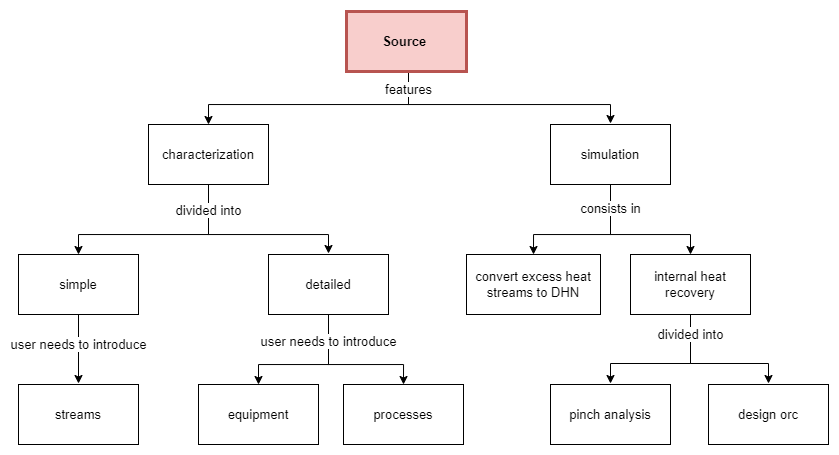

The diagram above was exported from draw.io. Its source (the exported page's mxGraphModel, read from the mxfile embedded in the PNG):
<mxGraphModel dx="1662" dy="727" grid="1" gridSize="10" guides="1" tooltips="1" connect="1" arrows="1" fold="1" page="1" pageScale="1" pageWidth="850" pageHeight="1100" math="0" shadow="0">
  <root>
    <mxCell id="0" />
    <mxCell id="1" parent="0" />
    <mxCell id="P4QubYP0VPJIheKj1qjb-14" value="" style="rounded=0;whiteSpace=wrap;html=1;" parent="1" vertex="1">
      <mxGeometry x="1100" y="1060" width="380" height="250" as="geometry" />
    </mxCell>
    <mxCell id="ABzFESwv_jSyLwkL9TFm-5" style="edgeStyle=orthogonalEdgeStyle;rounded=0;orthogonalLoop=1;jettySize=auto;html=1;entryX=0.5;entryY=0;entryDx=0;entryDy=0;align=center;verticalAlign=middle;fontStyle=0;fontSize=13;" parent="1" source="ABzFESwv_jSyLwkL9TFm-1" target="ABzFESwv_jSyLwkL9TFm-2" edge="1">
      <mxGeometry relative="1" as="geometry">
        <Array as="points">
          <mxPoint x="480" y="440" />
          <mxPoint x="280" y="440" />
        </Array>
      </mxGeometry>
    </mxCell>
    <mxCell id="ABzFESwv_jSyLwkL9TFm-6" value="features" style="edgeStyle=orthogonalEdgeStyle;rounded=0;orthogonalLoop=1;jettySize=auto;html=1;align=center;verticalAlign=middle;fontStyle=0;entryX=0.5;entryY=0;entryDx=0;entryDy=0;fontSize=13;" parent="1" edge="1">
      <mxGeometry x="-1" relative="1" as="geometry">
        <mxPoint x="480" y="425" as="sourcePoint" />
        <mxPoint x="682" y="459" as="targetPoint" />
        <Array as="points">
          <mxPoint x="480" y="440" />
          <mxPoint x="682" y="440" />
        </Array>
        <mxPoint as="offset" />
      </mxGeometry>
    </mxCell>
    <mxCell id="ABzFESwv_jSyLwkL9TFm-1" value="Source&amp;nbsp;" style="rounded=0;whiteSpace=wrap;html=1;align=center;verticalAlign=middle;fontStyle=1;strokeWidth=3;fontSize=13;fillColor=#f8cecc;strokeColor=#b85450;" parent="1" vertex="1">
      <mxGeometry x="418" y="347" width="120" height="60" as="geometry" />
    </mxCell>
    <mxCell id="ABzFESwv_jSyLwkL9TFm-12" style="edgeStyle=orthogonalEdgeStyle;rounded=0;orthogonalLoop=1;jettySize=auto;html=1;align=center;verticalAlign=middle;fontStyle=0;entryX=0.5;entryY=0;entryDx=0;entryDy=0;fontSize=13;" parent="1" source="ABzFESwv_jSyLwkL9TFm-2" target="ABzFESwv_jSyLwkL9TFm-4" edge="1">
      <mxGeometry relative="1" as="geometry">
        <Array as="points">
          <mxPoint x="280" y="570" />
          <mxPoint x="150" y="570" />
        </Array>
      </mxGeometry>
    </mxCell>
    <mxCell id="ABzFESwv_jSyLwkL9TFm-13" value="divided into" style="edgeStyle=orthogonalEdgeStyle;rounded=0;orthogonalLoop=1;jettySize=auto;html=1;align=center;verticalAlign=middle;fontStyle=0;entryX=0.5;entryY=0;entryDx=0;entryDy=0;fontSize=13;" parent="1" edge="1">
      <mxGeometry x="-0.7647" relative="1" as="geometry">
        <mxPoint x="280" y="524" as="sourcePoint" />
        <mxPoint x="400" y="589" as="targetPoint" />
        <Array as="points">
          <mxPoint x="280" y="570" />
          <mxPoint x="400" y="570" />
        </Array>
        <mxPoint as="offset" />
      </mxGeometry>
    </mxCell>
    <mxCell id="ABzFESwv_jSyLwkL9TFm-2" value="characterization" style="rounded=0;whiteSpace=wrap;html=1;align=center;verticalAlign=middle;fontStyle=0;fontSize=13;" parent="1" vertex="1">
      <mxGeometry x="220" y="460" width="120" height="60" as="geometry" />
    </mxCell>
    <mxCell id="ABzFESwv_jSyLwkL9TFm-8" value="" style="edgeStyle=orthogonalEdgeStyle;rounded=0;orthogonalLoop=1;jettySize=auto;html=1;align=center;verticalAlign=middle;fontStyle=0;exitX=0.5;exitY=1;exitDx=0;exitDy=0;fontSize=13;entryX=0.5;entryY=0;entryDx=0;entryDy=0;" parent="1" source="ABzFESwv_jSyLwkL9TFm-3" target="ABzFESwv_jSyLwkL9TFm-7" edge="1">
      <mxGeometry relative="1" as="geometry">
        <Array as="points">
          <mxPoint x="682" y="570" />
          <mxPoint x="605" y="570" />
        </Array>
      </mxGeometry>
    </mxCell>
    <mxCell id="ABzFESwv_jSyLwkL9TFm-10" value="consists in" style="edgeStyle=orthogonalEdgeStyle;rounded=0;orthogonalLoop=1;jettySize=auto;html=1;align=center;verticalAlign=middle;fontStyle=0;exitX=0.5;exitY=1;exitDx=0;exitDy=0;entryX=0.5;entryY=0;entryDx=0;entryDy=0;fontSize=13;" parent="1" target="ABzFESwv_jSyLwkL9TFm-9" edge="1">
      <mxGeometry x="-0.75" relative="1" as="geometry">
        <mxPoint x="682" y="526" as="sourcePoint" />
        <mxPoint x="762" y="596" as="targetPoint" />
        <Array as="points">
          <mxPoint x="682" y="570" />
          <mxPoint x="762" y="570" />
        </Array>
        <mxPoint as="offset" />
      </mxGeometry>
    </mxCell>
    <mxCell id="ABzFESwv_jSyLwkL9TFm-3" value="simulation" style="rounded=0;whiteSpace=wrap;html=1;align=center;verticalAlign=middle;fontStyle=0;fontSize=13;" parent="1" vertex="1">
      <mxGeometry x="622" y="460" width="120" height="60" as="geometry" />
    </mxCell>
    <mxCell id="ABzFESwv_jSyLwkL9TFm-21" value="user needs to introduce" style="edgeStyle=orthogonalEdgeStyle;rounded=0;orthogonalLoop=1;jettySize=auto;html=1;entryX=0.5;entryY=0;entryDx=0;entryDy=0;align=center;verticalAlign=middle;fontStyle=0;fontSize=13;" parent="1" edge="1">
      <mxGeometry x="-0.1143" relative="1" as="geometry">
        <mxPoint x="150" y="649" as="sourcePoint" />
        <mxPoint x="150" y="719" as="targetPoint" />
        <Array as="points">
          <mxPoint x="150" y="680" />
          <mxPoint x="150" y="680" />
        </Array>
        <mxPoint as="offset" />
      </mxGeometry>
    </mxCell>
    <mxCell id="ABzFESwv_jSyLwkL9TFm-4" value="simple" style="rounded=0;whiteSpace=wrap;html=1;align=center;verticalAlign=middle;fontStyle=0;fontSize=13;" parent="1" vertex="1">
      <mxGeometry x="90" y="590" width="120" height="60" as="geometry" />
    </mxCell>
    <mxCell id="ABzFESwv_jSyLwkL9TFm-7" value="convert excess heat streams to DHN" style="whiteSpace=wrap;html=1;rounded=0;align=center;verticalAlign=middle;fontStyle=0;fontSize=13;" parent="1" vertex="1">
      <mxGeometry x="538" y="590" width="134" height="60" as="geometry" />
    </mxCell>
    <mxCell id="H8Fv-G5bexRKy5aeFh_d-3" value="" style="edgeStyle=orthogonalEdgeStyle;rounded=0;orthogonalLoop=1;jettySize=auto;html=1;" parent="1" edge="1">
      <mxGeometry relative="1" as="geometry">
        <Array as="points">
          <mxPoint x="762" y="699" />
          <mxPoint x="840" y="699" />
        </Array>
        <mxPoint x="762" y="649" as="sourcePoint" />
        <mxPoint x="840" y="719" as="targetPoint" />
      </mxGeometry>
    </mxCell>
    <mxCell id="H8Fv-G5bexRKy5aeFh_d-4" value="&lt;font style=&quot;font-size: 13px&quot;&gt;divided into&lt;/font&gt;" style="edgeStyle=orthogonalEdgeStyle;rounded=0;orthogonalLoop=1;jettySize=auto;html=1;entryX=0.5;entryY=0;entryDx=0;entryDy=0;" parent="1" edge="1">
      <mxGeometry x="-0.72" relative="1" as="geometry">
        <Array as="points">
          <mxPoint x="762" y="699" />
          <mxPoint x="682" y="699" />
        </Array>
        <mxPoint as="offset" />
        <mxPoint x="762" y="649" as="sourcePoint" />
        <mxPoint x="682" y="719" as="targetPoint" />
      </mxGeometry>
    </mxCell>
    <mxCell id="ABzFESwv_jSyLwkL9TFm-9" value="internal heat recovery" style="whiteSpace=wrap;html=1;rounded=0;align=center;verticalAlign=middle;fontStyle=0;fontSize=13;" parent="1" vertex="1">
      <mxGeometry x="702" y="590" width="120" height="60" as="geometry" />
    </mxCell>
    <mxCell id="ABzFESwv_jSyLwkL9TFm-15" style="edgeStyle=orthogonalEdgeStyle;rounded=0;orthogonalLoop=1;jettySize=auto;html=1;entryX=0.5;entryY=0;entryDx=0;entryDy=0;align=center;verticalAlign=middle;fontStyle=0;fontSize=13;" parent="1" source="ABzFESwv_jSyLwkL9TFm-11" target="ABzFESwv_jSyLwkL9TFm-14" edge="1">
      <mxGeometry relative="1" as="geometry">
        <Array as="points">
          <mxPoint x="400" y="700" />
          <mxPoint x="330" y="700" />
        </Array>
      </mxGeometry>
    </mxCell>
    <mxCell id="ABzFESwv_jSyLwkL9TFm-26" value="user needs to introduce" style="edgeStyle=orthogonalEdgeStyle;rounded=0;orthogonalLoop=1;jettySize=auto;html=1;align=center;verticalAlign=middle;entryX=0.5;entryY=0;entryDx=0;entryDy=0;fontSize=13;" parent="1" target="ABzFESwv_jSyLwkL9TFm-16" edge="1">
      <mxGeometry x="-0.7241" relative="1" as="geometry">
        <mxPoint x="400" y="659" as="sourcePoint" />
        <mxPoint x="475" y="729" as="targetPoint" />
        <Array as="points">
          <mxPoint x="400" y="700" />
          <mxPoint x="475" y="700" />
        </Array>
        <mxPoint as="offset" />
      </mxGeometry>
    </mxCell>
    <mxCell id="ABzFESwv_jSyLwkL9TFm-11" value="detailed" style="rounded=0;whiteSpace=wrap;html=1;align=center;verticalAlign=middle;fontStyle=0;fontSize=13;" parent="1" vertex="1">
      <mxGeometry x="340" y="590" width="120" height="60" as="geometry" />
    </mxCell>
    <mxCell id="ABzFESwv_jSyLwkL9TFm-14" value="equipment" style="rounded=0;whiteSpace=wrap;html=1;align=center;verticalAlign=middle;fontStyle=0;fontSize=13;" parent="1" vertex="1">
      <mxGeometry x="270" y="720" width="120" height="60" as="geometry" />
    </mxCell>
    <mxCell id="ABzFESwv_jSyLwkL9TFm-16" value="processes" style="rounded=0;whiteSpace=wrap;html=1;align=center;verticalAlign=middle;fontStyle=0;fontSize=13;" parent="1" vertex="1">
      <mxGeometry x="415" y="720" width="120" height="60" as="geometry" />
    </mxCell>
    <mxCell id="ABzFESwv_jSyLwkL9TFm-20" value="streams" style="rounded=0;whiteSpace=wrap;html=1;align=center;verticalAlign=middle;fontStyle=0;fontSize=13;" parent="1" vertex="1">
      <mxGeometry x="90" y="720" width="120" height="60" as="geometry" />
    </mxCell>
    <mxCell id="H8Fv-G5bexRKy5aeFh_d-1" value="pinch analysis" style="whiteSpace=wrap;html=1;rounded=0;align=center;verticalAlign=middle;fontStyle=0;fontSize=13;" parent="1" vertex="1">
      <mxGeometry x="622" y="720" width="120" height="60" as="geometry" />
    </mxCell>
    <mxCell id="H8Fv-G5bexRKy5aeFh_d-2" value="design orc" style="whiteSpace=wrap;html=1;rounded=0;align=center;verticalAlign=middle;fontStyle=0;fontSize=13;" parent="1" vertex="1">
      <mxGeometry x="780" y="720" width="120" height="60" as="geometry" />
    </mxCell>
    <mxCell id="P4QubYP0VPJIheKj1qjb-4" style="edgeStyle=orthogonalEdgeStyle;rounded=0;orthogonalLoop=1;jettySize=auto;html=1;entryX=0;entryY=0.5;entryDx=0;entryDy=0;" parent="1" source="P4QubYP0VPJIheKj1qjb-1" target="P4QubYP0VPJIheKj1qjb-2" edge="1">
      <mxGeometry relative="1" as="geometry" />
    </mxCell>
    <mxCell id="P4QubYP0VPJIheKj1qjb-5" style="edgeStyle=orthogonalEdgeStyle;rounded=0;orthogonalLoop=1;jettySize=auto;html=1;entryX=0;entryY=0.75;entryDx=0;entryDy=0;strokeColor=#CC0066;" parent="1" source="P4QubYP0VPJIheKj1qjb-1" target="P4QubYP0VPJIheKj1qjb-3" edge="1">
      <mxGeometry relative="1" as="geometry">
        <Array as="points">
          <mxPoint x="590" y="1080" />
          <mxPoint x="590" y="1175" />
        </Array>
      </mxGeometry>
    </mxCell>
    <mxCell id="P4QubYP0VPJIheKj1qjb-1" value="boiler" style="rounded=0;whiteSpace=wrap;html=1;fillColor=#ffe6cc;strokeColor=#d79b00;" parent="1" vertex="1">
      <mxGeometry x="440" y="1040" width="120" height="60" as="geometry" />
    </mxCell>
    <mxCell id="P4QubYP0VPJIheKj1qjb-2" value="fermentation" style="rounded=0;whiteSpace=wrap;html=1;fillColor=#d5e8d4;strokeColor=#82b366;" parent="1" vertex="1">
      <mxGeometry x="670" y="1000" width="120" height="60" as="geometry" />
    </mxCell>
    <mxCell id="P4QubYP0VPJIheKj1qjb-3" value="cleaning" style="rounded=0;whiteSpace=wrap;html=1;fillColor=#e1d5e7;strokeColor=#9673a6;" parent="1" vertex="1">
      <mxGeometry x="670" y="1130" width="120" height="60" as="geometry" />
    </mxCell>
    <mxCell id="P4QubYP0VPJIheKj1qjb-6" value="&#10;&#10;&lt;span style=&quot;color: rgb(0, 0, 0); font-family: helvetica; font-size: 12px; font-style: normal; font-weight: 400; letter-spacing: normal; text-align: center; text-indent: 0px; text-transform: none; word-spacing: 0px; background-color: rgb(248, 249, 250); display: inline; float: none;&quot;&gt;milk 20 -145ºC&lt;/span&gt;&#10;&#10;" style="rounded=0;whiteSpace=wrap;html=1;" parent="1" vertex="1">
      <mxGeometry x="560" y="940" width="128" height="50" as="geometry" />
    </mxCell>
    <mxCell id="P4QubYP0VPJIheKj1qjb-10" style="edgeStyle=orthogonalEdgeStyle;rounded=0;orthogonalLoop=1;jettySize=auto;html=1;entryX=0.667;entryY=-0.031;entryDx=0;entryDy=0;entryPerimeter=0;" parent="1" source="P4QubYP0VPJIheKj1qjb-7" target="P4QubYP0VPJIheKj1qjb-9" edge="1">
      <mxGeometry relative="1" as="geometry" />
    </mxCell>
    <mxCell id="P4QubYP0VPJIheKj1qjb-7" value="&lt;br&gt;&lt;br&gt;&lt;span style=&quot;color: rgb(0 , 0 , 0) ; font-family: &amp;#34;helvetica&amp;#34; ; font-size: 12px ; font-style: normal ; font-weight: 400 ; letter-spacing: normal ; text-align: center ; text-indent: 0px ; text-transform: none ; word-spacing: 0px ; background-color: rgb(248 , 249 , 250) ; display: inline ; float: none&quot;&gt;hot milk 145 -50ºC&lt;/span&gt;" style="rounded=0;whiteSpace=wrap;html=1;" parent="1" vertex="1">
      <mxGeometry x="772" y="940" width="148" height="50" as="geometry" />
    </mxCell>
    <mxCell id="P4QubYP0VPJIheKj1qjb-8" value="&lt;br&gt;&lt;br&gt;&lt;span style=&quot;color: rgb(0 , 0 , 0) ; font-family: &amp;#34;helvetica&amp;#34; ; font-size: 12px ; font-style: normal ; font-weight: 400 ; letter-spacing: normal ; text-align: center ; text-indent: 0px ; text-transform: none ; word-spacing: 0px ; background-color: rgb(248 , 249 , 250) ; display: inline ; float: none&quot;&gt;cheese 20 -40ºC&lt;/span&gt;" style="rounded=0;whiteSpace=wrap;html=1;" parent="1" vertex="1">
      <mxGeometry x="560" y="1200" width="128" height="50" as="geometry" />
    </mxCell>
    <mxCell id="P4QubYP0VPJIheKj1qjb-11" style="edgeStyle=orthogonalEdgeStyle;rounded=0;orthogonalLoop=1;jettySize=auto;html=1;entryX=0.469;entryY=1;entryDx=0;entryDy=0;entryPerimeter=0;" parent="1" source="P4QubYP0VPJIheKj1qjb-9" target="P4QubYP0VPJIheKj1qjb-8" edge="1">
      <mxGeometry relative="1" as="geometry">
        <Array as="points">
          <mxPoint x="930" y="1270" />
          <mxPoint x="620" y="1270" />
        </Array>
      </mxGeometry>
    </mxCell>
    <mxCell id="P4QubYP0VPJIheKj1qjb-9" value="HX" style="rounded=0;whiteSpace=wrap;html=1;fillColor=#fff2cc;strokeColor=#d6b656;" parent="1" vertex="1">
      <mxGeometry x="890" y="1160" width="80" height="60" as="geometry" />
    </mxCell>
    <mxCell id="P4QubYP0VPJIheKj1qjb-16" value="" style="endArrow=none;html=1;rounded=0;strokeColor=#0F0008;" parent="1" edge="1">
      <mxGeometry width="50" height="50" relative="1" as="geometry">
        <mxPoint x="1400" y="1279" as="sourcePoint" />
        <mxPoint x="1400" y="1089" as="targetPoint" />
      </mxGeometry>
    </mxCell>
    <mxCell id="P4QubYP0VPJIheKj1qjb-17" value="110ºC" style="text;html=1;strokeColor=none;fillColor=none;align=center;verticalAlign=middle;whiteSpace=wrap;rounded=0;" parent="1" vertex="1">
      <mxGeometry x="1373" y="1067" width="60" height="30" as="geometry" />
    </mxCell>
    <mxCell id="P4QubYP0VPJIheKj1qjb-18" value="90ºC" style="text;html=1;strokeColor=none;fillColor=none;align=center;verticalAlign=middle;whiteSpace=wrap;rounded=0;" parent="1" vertex="1">
      <mxGeometry x="1373" y="1275" width="60" height="30" as="geometry" />
    </mxCell>
    <mxCell id="P4QubYP0VPJIheKj1qjb-20" value="" style="endArrow=classic;html=1;rounded=0;strokeColor=#0F0008;" parent="1" edge="1">
      <mxGeometry width="50" height="50" relative="1" as="geometry">
        <mxPoint x="1195" y="1120" as="sourcePoint" />
        <mxPoint x="1355" y="1120" as="targetPoint" />
      </mxGeometry>
    </mxCell>
    <mxCell id="P4QubYP0VPJIheKj1qjb-21" value="" style="endArrow=classic;html=1;rounded=0;strokeColor=#FF3333;" parent="1" edge="1">
      <mxGeometry width="50" height="50" relative="1" as="geometry">
        <mxPoint x="1240" y="1150" as="sourcePoint" />
        <mxPoint x="1400" y="1150" as="targetPoint" />
      </mxGeometry>
    </mxCell>
    <mxCell id="P4QubYP0VPJIheKj1qjb-22" value="" style="endArrow=classic;html=1;rounded=0;strokeColor=#0F0008;" parent="1" edge="1">
      <mxGeometry width="50" height="50" relative="1" as="geometry">
        <mxPoint x="1400" y="1189.72" as="sourcePoint" />
        <mxPoint x="1190" y="1190" as="targetPoint" />
      </mxGeometry>
    </mxCell>
    <mxCell id="P4QubYP0VPJIheKj1qjb-23" value="" style="endArrow=classic;html=1;rounded=0;strokeColor=#0F0008;" parent="1" edge="1">
      <mxGeometry width="50" height="50" relative="1" as="geometry">
        <mxPoint x="1360" y="1240" as="sourcePoint" />
        <mxPoint x="1220" y="1240" as="targetPoint" />
      </mxGeometry>
    </mxCell>
    <mxCell id="P4QubYP0VPJIheKj1qjb-24" value="H&lt;sub&gt;1&lt;/sub&gt;" style="rounded=0;whiteSpace=wrap;html=1;" parent="1" vertex="1">
      <mxGeometry x="1170" y="1110" width="30" height="20" as="geometry" />
    </mxCell>
    <mxCell id="P4QubYP0VPJIheKj1qjb-25" value="H&lt;sub&gt;2&lt;/sub&gt;" style="rounded=0;whiteSpace=wrap;html=1;" parent="1" vertex="1">
      <mxGeometry x="1210" y="1140" width="30" height="20" as="geometry" />
    </mxCell>
    <mxCell id="P4QubYP0VPJIheKj1qjb-26" value="C&lt;sub&gt;2&lt;/sub&gt;" style="rounded=0;whiteSpace=wrap;html=1;" parent="1" vertex="1">
      <mxGeometry x="1403" y="1230" width="30" height="20" as="geometry" />
    </mxCell>
    <mxCell id="P4QubYP0VPJIheKj1qjb-27" value="C&lt;sub&gt;1&lt;/sub&gt;" style="rounded=0;whiteSpace=wrap;html=1;" parent="1" vertex="1">
      <mxGeometry x="1403" y="1180" width="30" height="20" as="geometry" />
    </mxCell>
    <mxCell id="P4QubYP0VPJIheKj1qjb-28" value="" style="ellipse;whiteSpace=wrap;html=1;fillColor=#66FFB3;" parent="1" vertex="1">
      <mxGeometry x="1275" y="1177.5" width="20" height="20" as="geometry" />
    </mxCell>
    <mxCell id="P4QubYP0VPJIheKj1qjb-30" value="" style="ellipse;whiteSpace=wrap;html=1;fillColor=#66FFB3;" parent="1" vertex="1">
      <mxGeometry x="1275" y="1108" width="20" height="20" as="geometry" />
    </mxCell>
    <mxCell id="P4QubYP0VPJIheKj1qjb-32" value="" style="endArrow=none;html=1;rounded=0;strokeColor=#0F0008;exitX=0.5;exitY=0;exitDx=0;exitDy=0;entryX=0.5;entryY=1;entryDx=0;entryDy=0;" parent="1" source="P4QubYP0VPJIheKj1qjb-28" target="P4QubYP0VPJIheKj1qjb-30" edge="1">
      <mxGeometry width="50" height="50" relative="1" as="geometry">
        <mxPoint x="1340" y="1220" as="sourcePoint" />
        <mxPoint x="1390" y="1170" as="targetPoint" />
      </mxGeometry>
    </mxCell>
    <mxCell id="sliqkUa5z-qh3JokZKVY-19" style="edgeStyle=orthogonalEdgeStyle;rounded=0;orthogonalLoop=1;jettySize=auto;html=1;entryX=1;entryY=0.5;entryDx=0;entryDy=0;" parent="1" source="sliqkUa5z-qh3JokZKVY-10" target="sliqkUa5z-qh3JokZKVY-14" edge="1">
      <mxGeometry relative="1" as="geometry">
        <Array as="points">
          <mxPoint x="1400" y="480" />
          <mxPoint x="1400" y="390" />
        </Array>
      </mxGeometry>
    </mxCell>
    <mxCell id="sliqkUa5z-qh3JokZKVY-20" style="edgeStyle=orthogonalEdgeStyle;rounded=0;orthogonalLoop=1;jettySize=auto;html=1;entryX=1;entryY=0.5;entryDx=0;entryDy=0;" parent="1" source="sliqkUa5z-qh3JokZKVY-10" target="sliqkUa5z-qh3JokZKVY-12" edge="1">
      <mxGeometry relative="1" as="geometry" />
    </mxCell>
    <mxCell id="sliqkUa5z-qh3JokZKVY-10" value="simple" style="rounded=0;whiteSpace=wrap;html=1;align=center;verticalAlign=middle;fontStyle=0;fontSize=13;fillColor=#dae8fc;strokeColor=#6c8ebf;" parent="1" vertex="1">
      <mxGeometry x="1420" y="450" width="120" height="60" as="geometry" />
    </mxCell>
    <mxCell id="sliqkUa5z-qh3JokZKVY-16" style="edgeStyle=orthogonalEdgeStyle;rounded=0;orthogonalLoop=1;jettySize=auto;html=1;" parent="1" source="sliqkUa5z-qh3JokZKVY-11" target="sliqkUa5z-qh3JokZKVY-12" edge="1">
      <mxGeometry relative="1" as="geometry" />
    </mxCell>
    <mxCell id="sliqkUa5z-qh3JokZKVY-17" style="edgeStyle=orthogonalEdgeStyle;rounded=0;orthogonalLoop=1;jettySize=auto;html=1;entryX=0;entryY=0.5;entryDx=0;entryDy=0;" parent="1" source="sliqkUa5z-qh3JokZKVY-11" target="sliqkUa5z-qh3JokZKVY-13" edge="1">
      <mxGeometry relative="1" as="geometry">
        <Array as="points">
          <mxPoint x="1200" y="480" />
          <mxPoint x="1200" y="570" />
        </Array>
      </mxGeometry>
    </mxCell>
    <mxCell id="sliqkUa5z-qh3JokZKVY-18" style="edgeStyle=orthogonalEdgeStyle;rounded=0;orthogonalLoop=1;jettySize=auto;html=1;entryX=0;entryY=0.5;entryDx=0;entryDy=0;" parent="1" source="sliqkUa5z-qh3JokZKVY-11" target="sliqkUa5z-qh3JokZKVY-14" edge="1">
      <mxGeometry relative="1" as="geometry">
        <mxPoint x="1220" y="420" as="targetPoint" />
      </mxGeometry>
    </mxCell>
    <mxCell id="sliqkUa5z-qh3JokZKVY-11" value="detailed" style="rounded=0;whiteSpace=wrap;html=1;align=center;verticalAlign=middle;fontStyle=0;fontSize=13;fillColor=#e1d5e7;strokeColor=#9673a6;" parent="1" vertex="1">
      <mxGeometry x="1040" y="450" width="120" height="60" as="geometry" />
    </mxCell>
    <mxCell id="sliqkUa5z-qh3JokZKVY-12" value="design orc" style="whiteSpace=wrap;html=1;rounded=0;align=center;verticalAlign=middle;fontStyle=0;fontSize=13;" parent="1" vertex="1">
      <mxGeometry x="1240" y="450" width="130" height="60" as="geometry" />
    </mxCell>
    <mxCell id="sliqkUa5z-qh3JokZKVY-13" value="pinch analysis" style="whiteSpace=wrap;html=1;rounded=0;align=center;verticalAlign=middle;fontStyle=0;fontSize=13;" parent="1" vertex="1">
      <mxGeometry x="1240" y="540" width="130" height="60" as="geometry" />
    </mxCell>
    <mxCell id="sliqkUa5z-qh3JokZKVY-14" value="convert excess heat streams to DHN" style="whiteSpace=wrap;html=1;rounded=0;align=center;verticalAlign=middle;fontStyle=0;fontSize=13;" parent="1" vertex="1">
      <mxGeometry x="1240" y="360" width="134" height="60" as="geometry" />
    </mxCell>
  </root>
</mxGraphModel>